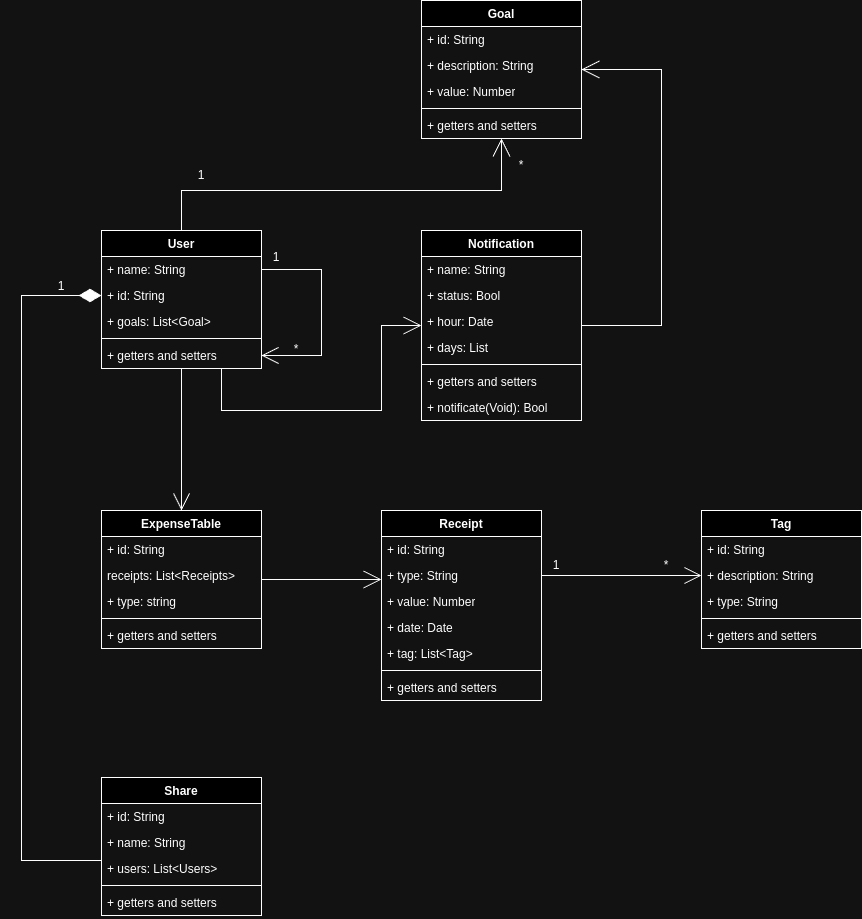

The diagram above was exported from draw.io. Its source (the exported page's mxGraphModel, read from the mxfile embedded in the PNG):
<mxGraphModel dx="1434" dy="776" grid="1" gridSize="10" guides="1" tooltips="1" connect="1" arrows="1" fold="1" page="1" pageScale="1" pageWidth="1169" pageHeight="827" math="0" shadow="0">
  <root>
    <mxCell id="0" />
    <mxCell id="1" parent="0" />
    <mxCell id="-jrEZ5QnLvCvNqzBEIYw-1" value="Notification" style="swimlane;fontStyle=1;align=center;verticalAlign=top;childLayout=stackLayout;horizontal=1;startSize=26;horizontalStack=0;resizeParent=1;resizeParentMax=0;resizeLast=0;collapsible=1;marginBottom=0;whiteSpace=wrap;html=1;" vertex="1" parent="1">
      <mxGeometry x="440" y="280" width="160" height="190" as="geometry">
        <mxRectangle x="270" y="460" width="110" height="30" as="alternateBounds" />
      </mxGeometry>
    </mxCell>
    <mxCell id="-jrEZ5QnLvCvNqzBEIYw-2" value="+ name: String" style="text;strokeColor=none;fillColor=none;align=left;verticalAlign=top;spacingLeft=4;spacingRight=4;overflow=hidden;rotatable=0;points=[[0,0.5],[1,0.5]];portConstraint=eastwest;whiteSpace=wrap;html=1;" vertex="1" parent="-jrEZ5QnLvCvNqzBEIYw-1">
      <mxGeometry y="26" width="160" height="26" as="geometry" />
    </mxCell>
    <mxCell id="-jrEZ5QnLvCvNqzBEIYw-3" value="+ status: Bool" style="text;strokeColor=none;fillColor=none;align=left;verticalAlign=top;spacingLeft=4;spacingRight=4;overflow=hidden;rotatable=0;points=[[0,0.5],[1,0.5]];portConstraint=eastwest;whiteSpace=wrap;html=1;" vertex="1" parent="-jrEZ5QnLvCvNqzBEIYw-1">
      <mxGeometry y="52" width="160" height="26" as="geometry" />
    </mxCell>
    <mxCell id="-jrEZ5QnLvCvNqzBEIYw-4" value="+ hour: Date" style="text;strokeColor=none;fillColor=none;align=left;verticalAlign=top;spacingLeft=4;spacingRight=4;overflow=hidden;rotatable=0;points=[[0,0.5],[1,0.5]];portConstraint=eastwest;whiteSpace=wrap;html=1;" vertex="1" parent="-jrEZ5QnLvCvNqzBEIYw-1">
      <mxGeometry y="78" width="160" height="26" as="geometry" />
    </mxCell>
    <mxCell id="-jrEZ5QnLvCvNqzBEIYw-5" value="+ days: List" style="text;strokeColor=none;fillColor=none;align=left;verticalAlign=top;spacingLeft=4;spacingRight=4;overflow=hidden;rotatable=0;points=[[0,0.5],[1,0.5]];portConstraint=eastwest;whiteSpace=wrap;html=1;" vertex="1" parent="-jrEZ5QnLvCvNqzBEIYw-1">
      <mxGeometry y="104" width="160" height="26" as="geometry" />
    </mxCell>
    <mxCell id="-jrEZ5QnLvCvNqzBEIYw-6" value="" style="line;strokeWidth=1;fillColor=none;align=left;verticalAlign=middle;spacingTop=-1;spacingLeft=3;spacingRight=3;rotatable=0;labelPosition=right;points=[];portConstraint=eastwest;strokeColor=inherit;" vertex="1" parent="-jrEZ5QnLvCvNqzBEIYw-1">
      <mxGeometry y="130" width="160" height="8" as="geometry" />
    </mxCell>
    <mxCell id="-jrEZ5QnLvCvNqzBEIYw-7" value="+ getters and setters" style="text;strokeColor=none;fillColor=none;align=left;verticalAlign=top;spacingLeft=4;spacingRight=4;overflow=hidden;rotatable=0;points=[[0,0.5],[1,0.5]];portConstraint=eastwest;whiteSpace=wrap;html=1;" vertex="1" parent="-jrEZ5QnLvCvNqzBEIYw-1">
      <mxGeometry y="138" width="160" height="26" as="geometry" />
    </mxCell>
    <mxCell id="-jrEZ5QnLvCvNqzBEIYw-8" value="+ notificate(Void): Bool" style="text;strokeColor=none;fillColor=none;align=left;verticalAlign=top;spacingLeft=4;spacingRight=4;overflow=hidden;rotatable=0;points=[[0,0.5],[1,0.5]];portConstraint=eastwest;whiteSpace=wrap;html=1;" vertex="1" parent="-jrEZ5QnLvCvNqzBEIYw-1">
      <mxGeometry y="164" width="160" height="26" as="geometry" />
    </mxCell>
    <mxCell id="-jrEZ5QnLvCvNqzBEIYw-9" value="User" style="swimlane;fontStyle=1;align=center;verticalAlign=top;childLayout=stackLayout;horizontal=1;startSize=26;horizontalStack=0;resizeParent=1;resizeParentMax=0;resizeLast=0;collapsible=1;marginBottom=0;whiteSpace=wrap;html=1;" vertex="1" parent="1">
      <mxGeometry x="120" y="280" width="160" height="138" as="geometry">
        <mxRectangle x="270" y="460" width="110" height="30" as="alternateBounds" />
      </mxGeometry>
    </mxCell>
    <mxCell id="-jrEZ5QnLvCvNqzBEIYw-10" value="+ name: String" style="text;strokeColor=none;fillColor=none;align=left;verticalAlign=top;spacingLeft=4;spacingRight=4;overflow=hidden;rotatable=0;points=[[0,0.5],[1,0.5]];portConstraint=eastwest;whiteSpace=wrap;html=1;" vertex="1" parent="-jrEZ5QnLvCvNqzBEIYw-9">
      <mxGeometry y="26" width="160" height="26" as="geometry" />
    </mxCell>
    <mxCell id="-jrEZ5QnLvCvNqzBEIYw-11" value="+ id: String" style="text;strokeColor=none;fillColor=none;align=left;verticalAlign=top;spacingLeft=4;spacingRight=4;overflow=hidden;rotatable=0;points=[[0,0.5],[1,0.5]];portConstraint=eastwest;whiteSpace=wrap;html=1;" vertex="1" parent="-jrEZ5QnLvCvNqzBEIYw-9">
      <mxGeometry y="52" width="160" height="26" as="geometry" />
    </mxCell>
    <mxCell id="-jrEZ5QnLvCvNqzBEIYw-12" value="+ goals: List&amp;lt;Goal&amp;gt;" style="text;strokeColor=none;fillColor=none;align=left;verticalAlign=top;spacingLeft=4;spacingRight=4;overflow=hidden;rotatable=0;points=[[0,0.5],[1,0.5]];portConstraint=eastwest;whiteSpace=wrap;html=1;" vertex="1" parent="-jrEZ5QnLvCvNqzBEIYw-9">
      <mxGeometry y="78" width="160" height="26" as="geometry" />
    </mxCell>
    <mxCell id="-jrEZ5QnLvCvNqzBEIYw-13" value="" style="line;strokeWidth=1;fillColor=none;align=left;verticalAlign=middle;spacingTop=-1;spacingLeft=3;spacingRight=3;rotatable=0;labelPosition=right;points=[];portConstraint=eastwest;strokeColor=inherit;" vertex="1" parent="-jrEZ5QnLvCvNqzBEIYw-9">
      <mxGeometry y="104" width="160" height="8" as="geometry" />
    </mxCell>
    <mxCell id="-jrEZ5QnLvCvNqzBEIYw-14" value="+ getters and setters" style="text;strokeColor=none;fillColor=none;align=left;verticalAlign=top;spacingLeft=4;spacingRight=4;overflow=hidden;rotatable=0;points=[[0,0.5],[1,0.5]];portConstraint=eastwest;whiteSpace=wrap;html=1;" vertex="1" parent="-jrEZ5QnLvCvNqzBEIYw-9">
      <mxGeometry y="112" width="160" height="26" as="geometry" />
    </mxCell>
    <mxCell id="-jrEZ5QnLvCvNqzBEIYw-15" value="Receipt" style="swimlane;fontStyle=1;align=center;verticalAlign=top;childLayout=stackLayout;horizontal=1;startSize=26;horizontalStack=0;resizeParent=1;resizeParentMax=0;resizeLast=0;collapsible=1;marginBottom=0;whiteSpace=wrap;html=1;" vertex="1" parent="1">
      <mxGeometry x="400" y="560" width="160" height="190" as="geometry">
        <mxRectangle x="270" y="460" width="110" height="30" as="alternateBounds" />
      </mxGeometry>
    </mxCell>
    <mxCell id="-jrEZ5QnLvCvNqzBEIYw-16" value="+ id: String" style="text;strokeColor=none;fillColor=none;align=left;verticalAlign=top;spacingLeft=4;spacingRight=4;overflow=hidden;rotatable=0;points=[[0,0.5],[1,0.5]];portConstraint=eastwest;whiteSpace=wrap;html=1;" vertex="1" parent="-jrEZ5QnLvCvNqzBEIYw-15">
      <mxGeometry y="26" width="160" height="26" as="geometry" />
    </mxCell>
    <mxCell id="-jrEZ5QnLvCvNqzBEIYw-17" value="+ type: String" style="text;strokeColor=none;fillColor=none;align=left;verticalAlign=top;spacingLeft=4;spacingRight=4;overflow=hidden;rotatable=0;points=[[0,0.5],[1,0.5]];portConstraint=eastwest;whiteSpace=wrap;html=1;" vertex="1" parent="-jrEZ5QnLvCvNqzBEIYw-15">
      <mxGeometry y="52" width="160" height="26" as="geometry" />
    </mxCell>
    <mxCell id="-jrEZ5QnLvCvNqzBEIYw-18" value="+ value: Number" style="text;strokeColor=none;fillColor=none;align=left;verticalAlign=top;spacingLeft=4;spacingRight=4;overflow=hidden;rotatable=0;points=[[0,0.5],[1,0.5]];portConstraint=eastwest;whiteSpace=wrap;html=1;" vertex="1" parent="-jrEZ5QnLvCvNqzBEIYw-15">
      <mxGeometry y="78" width="160" height="26" as="geometry" />
    </mxCell>
    <mxCell id="-jrEZ5QnLvCvNqzBEIYw-19" value="+ date: Date" style="text;strokeColor=none;fillColor=none;align=left;verticalAlign=top;spacingLeft=4;spacingRight=4;overflow=hidden;rotatable=0;points=[[0,0.5],[1,0.5]];portConstraint=eastwest;whiteSpace=wrap;html=1;" vertex="1" parent="-jrEZ5QnLvCvNqzBEIYw-15">
      <mxGeometry y="104" width="160" height="26" as="geometry" />
    </mxCell>
    <mxCell id="-jrEZ5QnLvCvNqzBEIYw-20" value="+ tag: List&amp;lt;Tag&amp;gt;" style="text;strokeColor=none;fillColor=none;align=left;verticalAlign=top;spacingLeft=4;spacingRight=4;overflow=hidden;rotatable=0;points=[[0,0.5],[1,0.5]];portConstraint=eastwest;whiteSpace=wrap;html=1;" vertex="1" parent="-jrEZ5QnLvCvNqzBEIYw-15">
      <mxGeometry y="130" width="160" height="26" as="geometry" />
    </mxCell>
    <mxCell id="-jrEZ5QnLvCvNqzBEIYw-21" value="" style="line;strokeWidth=1;fillColor=none;align=left;verticalAlign=middle;spacingTop=-1;spacingLeft=3;spacingRight=3;rotatable=0;labelPosition=right;points=[];portConstraint=eastwest;strokeColor=inherit;" vertex="1" parent="-jrEZ5QnLvCvNqzBEIYw-15">
      <mxGeometry y="156" width="160" height="8" as="geometry" />
    </mxCell>
    <mxCell id="-jrEZ5QnLvCvNqzBEIYw-22" value="+ getters and setters" style="text;strokeColor=none;fillColor=none;align=left;verticalAlign=top;spacingLeft=4;spacingRight=4;overflow=hidden;rotatable=0;points=[[0,0.5],[1,0.5]];portConstraint=eastwest;whiteSpace=wrap;html=1;" vertex="1" parent="-jrEZ5QnLvCvNqzBEIYw-15">
      <mxGeometry y="164" width="160" height="26" as="geometry" />
    </mxCell>
    <mxCell id="-jrEZ5QnLvCvNqzBEIYw-23" value="Share" style="swimlane;fontStyle=1;align=center;verticalAlign=top;childLayout=stackLayout;horizontal=1;startSize=26;horizontalStack=0;resizeParent=1;resizeParentMax=0;resizeLast=0;collapsible=1;marginBottom=0;whiteSpace=wrap;html=1;" vertex="1" parent="1">
      <mxGeometry x="120" y="827" width="160" height="138" as="geometry">
        <mxRectangle x="270" y="460" width="110" height="30" as="alternateBounds" />
      </mxGeometry>
    </mxCell>
    <mxCell id="-jrEZ5QnLvCvNqzBEIYw-24" value="+ id: String" style="text;strokeColor=none;fillColor=none;align=left;verticalAlign=top;spacingLeft=4;spacingRight=4;overflow=hidden;rotatable=0;points=[[0,0.5],[1,0.5]];portConstraint=eastwest;whiteSpace=wrap;html=1;" vertex="1" parent="-jrEZ5QnLvCvNqzBEIYw-23">
      <mxGeometry y="26" width="160" height="26" as="geometry" />
    </mxCell>
    <mxCell id="-jrEZ5QnLvCvNqzBEIYw-25" value="+ name: String" style="text;strokeColor=none;fillColor=none;align=left;verticalAlign=top;spacingLeft=4;spacingRight=4;overflow=hidden;rotatable=0;points=[[0,0.5],[1,0.5]];portConstraint=eastwest;whiteSpace=wrap;html=1;" vertex="1" parent="-jrEZ5QnLvCvNqzBEIYw-23">
      <mxGeometry y="52" width="160" height="26" as="geometry" />
    </mxCell>
    <mxCell id="-jrEZ5QnLvCvNqzBEIYw-26" value="+ users: List&amp;lt;Users&amp;gt;" style="text;strokeColor=none;fillColor=none;align=left;verticalAlign=top;spacingLeft=4;spacingRight=4;overflow=hidden;rotatable=0;points=[[0,0.5],[1,0.5]];portConstraint=eastwest;whiteSpace=wrap;html=1;" vertex="1" parent="-jrEZ5QnLvCvNqzBEIYw-23">
      <mxGeometry y="78" width="160" height="26" as="geometry" />
    </mxCell>
    <mxCell id="-jrEZ5QnLvCvNqzBEIYw-27" value="" style="line;strokeWidth=1;fillColor=none;align=left;verticalAlign=middle;spacingTop=-1;spacingLeft=3;spacingRight=3;rotatable=0;labelPosition=right;points=[];portConstraint=eastwest;strokeColor=inherit;" vertex="1" parent="-jrEZ5QnLvCvNqzBEIYw-23">
      <mxGeometry y="104" width="160" height="8" as="geometry" />
    </mxCell>
    <mxCell id="-jrEZ5QnLvCvNqzBEIYw-28" value="+ getters and setters" style="text;strokeColor=none;fillColor=none;align=left;verticalAlign=top;spacingLeft=4;spacingRight=4;overflow=hidden;rotatable=0;points=[[0,0.5],[1,0.5]];portConstraint=eastwest;whiteSpace=wrap;html=1;" vertex="1" parent="-jrEZ5QnLvCvNqzBEIYw-23">
      <mxGeometry y="112" width="160" height="26" as="geometry" />
    </mxCell>
    <mxCell id="-jrEZ5QnLvCvNqzBEIYw-29" value="" style="endArrow=diamondThin;endFill=1;endSize=20;html=1;rounded=0;edgeStyle=orthogonalEdgeStyle;" edge="1" parent="1" source="-jrEZ5QnLvCvNqzBEIYw-23" target="-jrEZ5QnLvCvNqzBEIYw-9">
      <mxGeometry width="160" relative="1" as="geometry">
        <mxPoint x="110" y="105" as="sourcePoint" />
        <mxPoint x="250" y="230" as="targetPoint" />
        <Array as="points">
          <mxPoint x="40" y="910" />
          <mxPoint x="40" y="345" />
        </Array>
      </mxGeometry>
    </mxCell>
    <mxCell id="-jrEZ5QnLvCvNqzBEIYw-30" value="Goal" style="swimlane;fontStyle=1;align=center;verticalAlign=top;childLayout=stackLayout;horizontal=1;startSize=26;horizontalStack=0;resizeParent=1;resizeParentMax=0;resizeLast=0;collapsible=1;marginBottom=0;whiteSpace=wrap;html=1;" vertex="1" parent="1">
      <mxGeometry x="440" y="50" width="160" height="138" as="geometry">
        <mxRectangle x="270" y="460" width="110" height="30" as="alternateBounds" />
      </mxGeometry>
    </mxCell>
    <mxCell id="-jrEZ5QnLvCvNqzBEIYw-31" value="+ id: String" style="text;strokeColor=none;fillColor=none;align=left;verticalAlign=top;spacingLeft=4;spacingRight=4;overflow=hidden;rotatable=0;points=[[0,0.5],[1,0.5]];portConstraint=eastwest;whiteSpace=wrap;html=1;" vertex="1" parent="-jrEZ5QnLvCvNqzBEIYw-30">
      <mxGeometry y="26" width="160" height="26" as="geometry" />
    </mxCell>
    <mxCell id="-jrEZ5QnLvCvNqzBEIYw-32" value="+ description: String" style="text;strokeColor=none;fillColor=none;align=left;verticalAlign=top;spacingLeft=4;spacingRight=4;overflow=hidden;rotatable=0;points=[[0,0.5],[1,0.5]];portConstraint=eastwest;whiteSpace=wrap;html=1;" vertex="1" parent="-jrEZ5QnLvCvNqzBEIYw-30">
      <mxGeometry y="52" width="160" height="26" as="geometry" />
    </mxCell>
    <mxCell id="-jrEZ5QnLvCvNqzBEIYw-33" value="+ value: Number" style="text;strokeColor=none;fillColor=none;align=left;verticalAlign=top;spacingLeft=4;spacingRight=4;overflow=hidden;rotatable=0;points=[[0,0.5],[1,0.5]];portConstraint=eastwest;whiteSpace=wrap;html=1;" vertex="1" parent="-jrEZ5QnLvCvNqzBEIYw-30">
      <mxGeometry y="78" width="160" height="26" as="geometry" />
    </mxCell>
    <mxCell id="-jrEZ5QnLvCvNqzBEIYw-34" value="" style="line;strokeWidth=1;fillColor=none;align=left;verticalAlign=middle;spacingTop=-1;spacingLeft=3;spacingRight=3;rotatable=0;labelPosition=right;points=[];portConstraint=eastwest;strokeColor=inherit;" vertex="1" parent="-jrEZ5QnLvCvNqzBEIYw-30">
      <mxGeometry y="104" width="160" height="8" as="geometry" />
    </mxCell>
    <mxCell id="-jrEZ5QnLvCvNqzBEIYw-35" value="+ getters and setters" style="text;strokeColor=none;fillColor=none;align=left;verticalAlign=top;spacingLeft=4;spacingRight=4;overflow=hidden;rotatable=0;points=[[0,0.5],[1,0.5]];portConstraint=eastwest;whiteSpace=wrap;html=1;" vertex="1" parent="-jrEZ5QnLvCvNqzBEIYw-30">
      <mxGeometry y="112" width="160" height="26" as="geometry" />
    </mxCell>
    <mxCell id="-jrEZ5QnLvCvNqzBEIYw-36" value="Tag" style="swimlane;fontStyle=1;align=center;verticalAlign=top;childLayout=stackLayout;horizontal=1;startSize=26;horizontalStack=0;resizeParent=1;resizeParentMax=0;resizeLast=0;collapsible=1;marginBottom=0;whiteSpace=wrap;html=1;" vertex="1" parent="1">
      <mxGeometry x="720" y="560" width="160" height="138" as="geometry">
        <mxRectangle x="270" y="460" width="110" height="30" as="alternateBounds" />
      </mxGeometry>
    </mxCell>
    <mxCell id="-jrEZ5QnLvCvNqzBEIYw-37" value="+ id: String" style="text;strokeColor=none;fillColor=none;align=left;verticalAlign=top;spacingLeft=4;spacingRight=4;overflow=hidden;rotatable=0;points=[[0,0.5],[1,0.5]];portConstraint=eastwest;whiteSpace=wrap;html=1;" vertex="1" parent="-jrEZ5QnLvCvNqzBEIYw-36">
      <mxGeometry y="26" width="160" height="26" as="geometry" />
    </mxCell>
    <mxCell id="-jrEZ5QnLvCvNqzBEIYw-38" value="+ description: String" style="text;strokeColor=none;fillColor=none;align=left;verticalAlign=top;spacingLeft=4;spacingRight=4;overflow=hidden;rotatable=0;points=[[0,0.5],[1,0.5]];portConstraint=eastwest;whiteSpace=wrap;html=1;" vertex="1" parent="-jrEZ5QnLvCvNqzBEIYw-36">
      <mxGeometry y="52" width="160" height="26" as="geometry" />
    </mxCell>
    <mxCell id="-jrEZ5QnLvCvNqzBEIYw-39" value="+ type: String" style="text;strokeColor=none;fillColor=none;align=left;verticalAlign=top;spacingLeft=4;spacingRight=4;overflow=hidden;rotatable=0;points=[[0,0.5],[1,0.5]];portConstraint=eastwest;whiteSpace=wrap;html=1;" vertex="1" parent="-jrEZ5QnLvCvNqzBEIYw-36">
      <mxGeometry y="78" width="160" height="26" as="geometry" />
    </mxCell>
    <mxCell id="-jrEZ5QnLvCvNqzBEIYw-40" value="" style="line;strokeWidth=1;fillColor=none;align=left;verticalAlign=middle;spacingTop=-1;spacingLeft=3;spacingRight=3;rotatable=0;labelPosition=right;points=[];portConstraint=eastwest;strokeColor=inherit;" vertex="1" parent="-jrEZ5QnLvCvNqzBEIYw-36">
      <mxGeometry y="104" width="160" height="8" as="geometry" />
    </mxCell>
    <mxCell id="-jrEZ5QnLvCvNqzBEIYw-41" value="+ getters and setters" style="text;strokeColor=none;fillColor=none;align=left;verticalAlign=top;spacingLeft=4;spacingRight=4;overflow=hidden;rotatable=0;points=[[0,0.5],[1,0.5]];portConstraint=eastwest;whiteSpace=wrap;html=1;" vertex="1" parent="-jrEZ5QnLvCvNqzBEIYw-36">
      <mxGeometry y="112" width="160" height="26" as="geometry" />
    </mxCell>
    <mxCell id="-jrEZ5QnLvCvNqzBEIYw-42" value="1" style="text;html=1;strokeColor=none;fillColor=none;align=center;verticalAlign=middle;whiteSpace=wrap;rounded=0;" vertex="1" parent="1">
      <mxGeometry x="50" y="321" width="60" height="30" as="geometry" />
    </mxCell>
    <mxCell id="-jrEZ5QnLvCvNqzBEIYw-43" value="1" style="text;html=1;strokeColor=none;fillColor=none;align=center;verticalAlign=middle;whiteSpace=wrap;rounded=0;" vertex="1" parent="1">
      <mxGeometry x="280" y="292" width="30" height="29" as="geometry" />
    </mxCell>
    <mxCell id="-jrEZ5QnLvCvNqzBEIYw-44" value="*" style="text;html=1;strokeColor=none;fillColor=none;align=center;verticalAlign=middle;whiteSpace=wrap;rounded=0;" vertex="1" parent="1">
      <mxGeometry x="300" y="384" width="30" height="30" as="geometry" />
    </mxCell>
    <mxCell id="-jrEZ5QnLvCvNqzBEIYw-45" style="edgeStyle=orthogonalEdgeStyle;rounded=0;orthogonalLoop=1;jettySize=auto;html=1;endArrow=open;endFill=0;endSize=15;" edge="1" parent="1" source="-jrEZ5QnLvCvNqzBEIYw-14" target="-jrEZ5QnLvCvNqzBEIYw-53">
      <mxGeometry relative="1" as="geometry">
        <mxPoint x="90" y="460" as="targetPoint" />
        <Array as="points">
          <mxPoint x="200" y="450" />
          <mxPoint x="200" y="450" />
        </Array>
      </mxGeometry>
    </mxCell>
    <mxCell id="-jrEZ5QnLvCvNqzBEIYw-46" style="edgeStyle=orthogonalEdgeStyle;rounded=0;orthogonalLoop=1;jettySize=auto;html=1;entryX=0;entryY=0.5;entryDx=0;entryDy=0;endArrow=open;endFill=0;endSize=15;" edge="1" parent="1" source="-jrEZ5QnLvCvNqzBEIYw-17" target="-jrEZ5QnLvCvNqzBEIYw-38">
      <mxGeometry relative="1" as="geometry" />
    </mxCell>
    <mxCell id="-jrEZ5QnLvCvNqzBEIYw-47" value="1" style="text;html=1;strokeColor=none;fillColor=none;align=center;verticalAlign=middle;whiteSpace=wrap;rounded=0;" vertex="1" parent="1">
      <mxGeometry x="560" y="600" width="30" height="29" as="geometry" />
    </mxCell>
    <mxCell id="-jrEZ5QnLvCvNqzBEIYw-48" value="*" style="text;html=1;strokeColor=none;fillColor=none;align=center;verticalAlign=middle;whiteSpace=wrap;rounded=0;" vertex="1" parent="1">
      <mxGeometry x="670" y="600" width="30" height="29" as="geometry" />
    </mxCell>
    <mxCell id="-jrEZ5QnLvCvNqzBEIYw-49" style="edgeStyle=orthogonalEdgeStyle;rounded=0;orthogonalLoop=1;jettySize=auto;html=1;endArrow=none;endFill=0;endSize=16;startArrow=open;startFill=0;targetPerimeterSpacing=0;startSize=16;" edge="1" parent="1" source="-jrEZ5QnLvCvNqzBEIYw-30" target="-jrEZ5QnLvCvNqzBEIYw-1">
      <mxGeometry relative="1" as="geometry">
        <Array as="points">
          <mxPoint x="680" y="119" />
          <mxPoint x="680" y="375" />
        </Array>
      </mxGeometry>
    </mxCell>
    <mxCell id="-jrEZ5QnLvCvNqzBEIYw-50" style="edgeStyle=orthogonalEdgeStyle;rounded=0;orthogonalLoop=1;jettySize=auto;html=1;endSize=16;endArrow=open;endFill=0;" edge="1" parent="1" source="-jrEZ5QnLvCvNqzBEIYw-9" target="-jrEZ5QnLvCvNqzBEIYw-30">
      <mxGeometry relative="1" as="geometry">
        <Array as="points">
          <mxPoint x="200" y="240" />
          <mxPoint x="520" y="240" />
        </Array>
      </mxGeometry>
    </mxCell>
    <mxCell id="-jrEZ5QnLvCvNqzBEIYw-51" style="edgeStyle=orthogonalEdgeStyle;rounded=0;orthogonalLoop=1;jettySize=auto;html=1;endArrow=open;endFill=0;endSize=16;" edge="1" parent="1" source="-jrEZ5QnLvCvNqzBEIYw-9" target="-jrEZ5QnLvCvNqzBEIYw-1">
      <mxGeometry relative="1" as="geometry">
        <mxPoint x="660" y="460" as="targetPoint" />
        <mxPoint x="250" y="371" as="sourcePoint" />
        <Array as="points">
          <mxPoint x="240" y="460" />
          <mxPoint x="400" y="460" />
          <mxPoint x="400" y="375" />
        </Array>
      </mxGeometry>
    </mxCell>
    <mxCell id="-jrEZ5QnLvCvNqzBEIYw-52" style="edgeStyle=orthogonalEdgeStyle;rounded=0;orthogonalLoop=1;jettySize=auto;html=1;endSize=16;endArrow=open;endFill=0;" edge="1" parent="1" source="-jrEZ5QnLvCvNqzBEIYw-53" target="-jrEZ5QnLvCvNqzBEIYw-15">
      <mxGeometry relative="1" as="geometry">
        <Array as="points">
          <mxPoint x="490" y="640" />
          <mxPoint x="490" y="640" />
        </Array>
      </mxGeometry>
    </mxCell>
    <mxCell id="-jrEZ5QnLvCvNqzBEIYw-53" value="ExpenseTable" style="swimlane;fontStyle=1;align=center;verticalAlign=top;childLayout=stackLayout;horizontal=1;startSize=26;horizontalStack=0;resizeParent=1;resizeParentMax=0;resizeLast=0;collapsible=1;marginBottom=0;whiteSpace=wrap;html=1;" vertex="1" parent="1">
      <mxGeometry x="120" y="560" width="160" height="138" as="geometry">
        <mxRectangle x="270" y="460" width="110" height="30" as="alternateBounds" />
      </mxGeometry>
    </mxCell>
    <mxCell id="-jrEZ5QnLvCvNqzBEIYw-54" value="+ id: String" style="text;strokeColor=none;fillColor=none;align=left;verticalAlign=top;spacingLeft=4;spacingRight=4;overflow=hidden;rotatable=0;points=[[0,0.5],[1,0.5]];portConstraint=eastwest;whiteSpace=wrap;html=1;" vertex="1" parent="-jrEZ5QnLvCvNqzBEIYw-53">
      <mxGeometry y="26" width="160" height="26" as="geometry" />
    </mxCell>
    <mxCell id="-jrEZ5QnLvCvNqzBEIYw-55" value="receipts: List&amp;lt;Receipts&amp;gt;" style="text;strokeColor=none;fillColor=none;align=left;verticalAlign=top;spacingLeft=4;spacingRight=4;overflow=hidden;rotatable=0;points=[[0,0.5],[1,0.5]];portConstraint=eastwest;whiteSpace=wrap;html=1;" vertex="1" parent="-jrEZ5QnLvCvNqzBEIYw-53">
      <mxGeometry y="52" width="160" height="26" as="geometry" />
    </mxCell>
    <mxCell id="-jrEZ5QnLvCvNqzBEIYw-56" value="+ type: string" style="text;strokeColor=none;fillColor=none;align=left;verticalAlign=top;spacingLeft=4;spacingRight=4;overflow=hidden;rotatable=0;points=[[0,0.5],[1,0.5]];portConstraint=eastwest;whiteSpace=wrap;html=1;" vertex="1" parent="-jrEZ5QnLvCvNqzBEIYw-53">
      <mxGeometry y="78" width="160" height="26" as="geometry" />
    </mxCell>
    <mxCell id="-jrEZ5QnLvCvNqzBEIYw-57" value="" style="line;strokeWidth=1;fillColor=none;align=left;verticalAlign=middle;spacingTop=-1;spacingLeft=3;spacingRight=3;rotatable=0;labelPosition=right;points=[];portConstraint=eastwest;strokeColor=inherit;" vertex="1" parent="-jrEZ5QnLvCvNqzBEIYw-53">
      <mxGeometry y="104" width="160" height="8" as="geometry" />
    </mxCell>
    <mxCell id="-jrEZ5QnLvCvNqzBEIYw-58" value="+ getters and setters" style="text;strokeColor=none;fillColor=none;align=left;verticalAlign=top;spacingLeft=4;spacingRight=4;overflow=hidden;rotatable=0;points=[[0,0.5],[1,0.5]];portConstraint=eastwest;whiteSpace=wrap;html=1;" vertex="1" parent="-jrEZ5QnLvCvNqzBEIYw-53">
      <mxGeometry y="112" width="160" height="26" as="geometry" />
    </mxCell>
    <mxCell id="-jrEZ5QnLvCvNqzBEIYw-59" style="edgeStyle=orthogonalEdgeStyle;rounded=0;orthogonalLoop=1;jettySize=auto;html=1;endArrow=open;endFill=0;endSize=15;" edge="1" parent="1" source="-jrEZ5QnLvCvNqzBEIYw-9" target="-jrEZ5QnLvCvNqzBEIYw-9">
      <mxGeometry relative="1" as="geometry">
        <mxPoint x="540" y="380" as="targetPoint" />
        <Array as="points">
          <mxPoint x="340" y="319" />
          <mxPoint x="340" y="405" />
        </Array>
      </mxGeometry>
    </mxCell>
    <mxCell id="-jrEZ5QnLvCvNqzBEIYw-60" value="1" style="text;html=1;strokeColor=none;fillColor=none;align=center;verticalAlign=middle;whiteSpace=wrap;rounded=0;" vertex="1" parent="1">
      <mxGeometry x="190" y="210" width="60" height="30" as="geometry" />
    </mxCell>
    <mxCell id="-jrEZ5QnLvCvNqzBEIYw-61" value="*" style="text;html=1;strokeColor=none;fillColor=none;align=center;verticalAlign=middle;whiteSpace=wrap;rounded=0;" vertex="1" parent="1">
      <mxGeometry x="510" y="200" width="60" height="30" as="geometry" />
    </mxCell>
  </root>
</mxGraphModel>